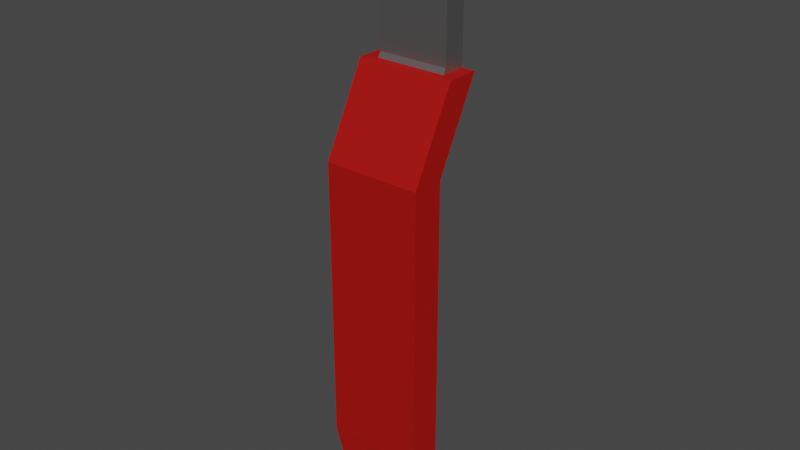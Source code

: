 # Source: firehoseswitch.blend  (saved by Blender 3.6.11; exported with 4.5.12 LTS)
import bpy
from mathutils import Matrix  # noqa: F401  (used for matrix-valued properties, if any)

bpy.ops.wm.read_factory_settings(use_empty=True)
scene = bpy.context.scene
scene.name = 'Scene'

# ---- collections
col_reel = bpy.data.collections.new('reel'); scene.collection.children.link(col_reel)
col_tubes = bpy.data.collections.new('tubes'); scene.collection.children.link(col_tubes)

# ---- materials (node trees are filled in below, after node groups)
mat_shinygrey = bpy.data.materials.new('shinygrey')
mat_shinygrey.use_transparent_shadow = False
mat_greybutton = bpy.data.materials.new('greybutton')
mat_greybutton.use_transparent_shadow = False
mat_redshiny = bpy.data.materials.new('redshiny')
mat_redshiny.use_transparent_shadow = False

# ---- material node trees
mat_shinygrey.use_nodes = True; mat_shinygrey.node_tree.nodes.clear()
_N = mat_shinygrey.node_tree.nodes; _L = mat_shinygrey.node_tree.links
n0 = _N.new('ShaderNodeBsdfPrincipled'); n0.name = 'Principled BSDF'; n0.location = (10, 300)
n0.distribution = 'GGX'
n0.subsurface_method = 'RANDOM_WALK_SKIN'
n0.inputs[0].default_value = (0.3257, 0.3257, 0.3257, 1.0)
n0.inputs[1].default_value = 0.9174
n0.inputs[3].default_value = 1.45
n0.inputs[27].default_value = (0.0, 0.0, 0.0, 1.0)
n0.inputs[28].default_value = 1.0
n1 = _N.new('ShaderNodeOutputMaterial'); n1.name = 'Material Output'; n1.location = (300, 300)
_L.new(n0.outputs[0], n1.inputs[0])
n1.is_active_output = True
mat_greybutton.use_nodes = True; mat_greybutton.node_tree.nodes.clear()
_N = mat_greybutton.node_tree.nodes; _L = mat_greybutton.node_tree.links
n0 = _N.new('ShaderNodeBsdfPrincipled'); n0.name = 'Principled BSDF'; n0.location = (10, 300)
n0.distribution = 'GGX'
n0.subsurface_method = 'RANDOM_WALK_SKIN'
n0.inputs[0].default_value = (0.2342, 0.206, 0.2145, 1.0)
n0.inputs[1].default_value = 0.8099
n0.inputs[2].default_value = 0.7893
n0.inputs[3].default_value = 1.45
n0.inputs[13].default_value = 0.7975
n0.inputs[27].default_value = (0.0, 0.0, 0.0, 1.0)
n0.inputs[28].default_value = 1.0
n1 = _N.new('ShaderNodeOutputMaterial'); n1.name = 'Material Output'; n1.location = (300, 300)
_L.new(n0.outputs[0], n1.inputs[0])
n1.is_active_output = True
mat_redshiny.use_nodes = True; mat_redshiny.node_tree.nodes.clear()
_N = mat_redshiny.node_tree.nodes; _L = mat_redshiny.node_tree.links
n0 = _N.new('ShaderNodeBsdfPrincipled'); n0.name = 'Principled BSDF'; n0.location = (10, 300)
n0.distribution = 'GGX'
n0.subsurface_method = 'RANDOM_WALK_SKIN'
n0.inputs[0].default_value = (0.8, 0.01227, 0.008181, 1.0)
n0.inputs[1].default_value = 0.8099
n0.inputs[2].default_value = 0.7893
n0.inputs[3].default_value = 1.45
n0.inputs[13].default_value = 0.7975
n0.inputs[27].default_value = (0.0, 0.0, 0.0, 1.0)
n0.inputs[28].default_value = 1.0
n1 = _N.new('ShaderNodeOutputMaterial'); n1.name = 'Material Output'; n1.location = (300, 300)
_L.new(n0.outputs[0], n1.inputs[0])
n1.is_active_output = True

# ---- world
world_world = bpy.data.worlds.new('World'); scene.world = world_world
world_world.use_nodes = True; world_world.node_tree.nodes.clear()
_N = world_world.node_tree.nodes; _L = world_world.node_tree.links
n0 = _N.new('ShaderNodeOutputWorld'); n0.name = 'World Output'; n0.location = (300, 300)
n1 = _N.new('ShaderNodeBackground'); n1.name = 'Background'; n1.location = (10, 300)
n1.inputs[0].default_value = (0.05088, 0.05088, 0.05088, 1.0)
_L.new(n1.outputs[0], n0.inputs[0])
n0.is_active_output = True
world_world.color = (0.05088, 0.05088, 0.05088)
world_world.use_sun_shadow = False
world_world.sun_shadow_jitter_overblur = 0.0

# ---- meshes
me_cube_001 = bpy.data.meshes.new('Cube.001')
me_cube_001.from_pydata([(-1.047, -1.719, -0.081), (-1.047, -1.719, 1.175), (-1.047, -0.8197, -0.081), (-1.047, -0.8197, 1.175), (0.9528, -1.719, -0.081), (0.9528, -1.719, 1.175), (0.9528, -0.8197, -0.081), (0.9528, -0.8197, 1.175), (-0.5716, -1.505, -0.4283), (-0.5716, -1.033, -0.4283), (0.4773, -1.505, -0.4283), (0.4773, -1.033, -0.4283), (-1.047, 0.1635, 1.997), (-1.047, 1.062, 1.997), (0.9528, 0.1635, 1.997), (0.9528, 1.062, 1.997)], [], [(0, 1, 3, 2), (2, 3, 7, 6), (6, 7, 5, 4), (4, 5, 1, 0), (0, 2, 9, 8), (3, 1, 12, 13), (9, 11, 10, 8), (6, 4, 10, 11), (4, 0, 8, 10), (2, 6, 11, 9), (1, 5, 14, 12), (7, 3, 13, 15), (5, 7, 15, 14), (14, 15, 13, 12)])
_uv = me_cube_001.uv_layers.new(name='UVMap')
_uv.uv.foreach_set('vector', [0.375, 0.0, 0.625, 0.0, 0.625, 0.25, 0.375, 0.25, 0.375, 0.25, 0.625, 0.25, 0.625, 0.5, 0.375, 0.5, 0.375, 0.5, 0.625, 0.5, 0.625, 0.75, 0.375, 0.75, 0.375, 0.75, 0.625, 0.75, 0.625, 1.0, 0.375, 1.0, 0.375, 0.0, 0.375, 0.25, 0.375, 0.25, 0.375, 0.0, 0.625, 0.25, 0.625, 0.0, 0.625, 0.0, 0.625, 0.25, 0.125, 0.5, 0.375, 0.5, 0.375, 0.75, 0.125, 0.75, 0.375, 0.5, 0.375, 0.75, 0.375, 0.75, 0.375, 0.5, 0.375, 0.75, 0.375, 1.0, 0.375, 1.0, 0.375, 0.75, 0.375, 0.25, 0.375, 0.5, 0.375, 0.5, 0.375, 0.25, 0.625, 1.0, 0.625, 0.75, 0.625, 0.75, 0.625, 1.0, 0.625, 0.5, 0.625, 0.25, 0.625, 0.25, 0.625, 0.5, 0.625, 0.75, 0.625, 0.5, 0.625, 0.5, 0.625, 0.75, 0.625, 0.75, 0.625, 0.5, 0.625, 0.25, 0.625, 1.0])
me_cube_001.materials.append(mat_shinygrey)
me_cube_001.update()
me_cube_003 = bpy.data.meshes.new('Cube.003')
me_cube_003.from_pydata([(-0.02559, 0.8021, 1.319e-05), (-0.02559, 0.8021, 0.4141), (0.4435, 0.421, 1.319e-05), (0.4435, 0.421, 0.4141), (0.4435, -0.3412, 1.319e-05), (0.4435, -0.3412, 0.4141), (-0.02559, -0.7223, 1.319e-05), (-0.02559, -0.7223, 0.4141), (-0.4946, -0.3412, 1.319e-05), (-0.4946, -0.3412, 0.4141), (-0.4946, 0.421, 1.319e-05), (-0.4946, 0.421, 0.4141)], [], [(0, 1, 3, 2), (2, 3, 5, 4), (4, 5, 7, 6), (6, 7, 9, 8), (3, 1, 11, 9, 7, 5), (8, 9, 11, 10), (10, 11, 1, 0), (0, 2, 4, 6, 8, 10)])
_uv = me_cube_003.uv_layers.new(name='UVMap')
_uv.uv.foreach_set('vector', [1.0, 0.5, 1.0, 1.0, 0.8333, 1.0, 0.8333, 0.5, 0.8333, 0.5, 0.8333, 1.0, 0.6667, 1.0, 0.6667, 0.5, 0.6667, 0.5, 0.6667, 1.0, 0.5, 1.0, 0.5, 0.5, 0.5, 0.5, 0.5, 1.0, 0.3333, 1.0, 0.3333, 0.5, 0.9578, 0.37, 0.75, 0.49, 0.5422, 0.37, 0.5422, 0.13, 0.75, 0.01, 0.9578, 0.13, 0.3333, 0.5, 0.3333, 1.0, 0.1667, 1.0, 0.1667, 0.5, 0.1667, 0.5, 0.1667, 1.0, -8.941e-08, 1.0, -8.941e-08, 0.5, 0.25, 0.49, 0.4578, 0.37, 0.4578, 0.13, 0.25, 0.01, 0.04215, 0.13, 0.04215, 0.37])
me_cube_003.materials.append(mat_greybutton)
me_cube_003.update()
me_cube_004 = bpy.data.meshes.new('Cube.004')
me_cube_004.from_pydata([(-1.424, -1.699, 1.229), (-1.424, -0.3948, 1.229), (1.339, -1.699, 1.229), (1.339, -0.3948, 1.229), (-1.424, 0.05889, 2.138), (-1.424, 1.363, 2.138), (1.339, 0.05889, 2.138), (1.339, 1.363, 2.138), (-1.424, 0.05889, 5.21), (-1.424, 1.363, 5.21), (1.339, 0.05889, 5.21), (1.339, 1.363, 5.21), (-0.956, 0.28, 6.013), (-0.956, 1.142, 6.013), (0.8711, 0.28, 6.013), (0.8711, 1.142, 6.013)], [], [(1, 0, 4, 5), (6, 7, 11, 10), (0, 2, 6, 4), (3, 1, 5, 7), (2, 3, 7, 6), (8, 10, 14, 12), (5, 4, 8, 9), (4, 6, 10, 8), (7, 5, 9, 11), (15, 13, 12, 14), (11, 9, 13, 15), (10, 11, 15, 14), (9, 8, 12, 13), (0, 1, 3, 2)])
_uv = me_cube_004.uv_layers.new(name='UVMap')
_uv.uv.foreach_set('vector', [0.625, 0.25, 0.625, 0.0, 0.625, 0.0, 0.625, 0.25, 0.625, 0.75, 0.625, 0.5, 0.625, 0.5, 0.625, 0.75, 0.625, 1.0, 0.625, 0.75, 0.625, 0.75, 0.625, 1.0, 0.625, 0.5, 0.625, 0.25, 0.625, 0.25, 0.625, 0.5, 0.625, 0.75, 0.625, 0.5, 0.625, 0.5, 0.625, 0.75, 0.625, 1.0, 0.625, 0.75, 0.625, 0.75, 0.625, 1.0, 0.625, 0.25, 0.625, 0.0, 0.625, 0.0, 0.625, 0.25, 0.625, 1.0, 0.625, 0.75, 0.625, 0.75, 0.625, 1.0, 0.625, 0.5, 0.625, 0.25, 0.625, 0.25, 0.625, 0.5, 0.625, 0.5, 0.875, 0.5, 0.875, 0.75, 0.625, 0.75, 0.625, 0.5, 0.625, 0.25, 0.625, 0.25, 0.625, 0.5, 0.625, 0.75, 0.625, 0.5, 0.625, 0.5, 0.625, 0.75, 0.625, 0.25, 0.625, 0.0, 0.625, 0.0, 0.625, 0.25, 0.625, 0.0, 0.625, 0.25, 0.625, 0.5, 0.625, 0.75])
me_cube_004.materials.append(mat_redshiny)
me_cube_004.update()

# ---- objects
ob_handlestart = bpy.data.objects.new('handlestart', me_cube_001)
ob_button = bpy.data.objects.new('button', me_cube_003)
ob_handleend = bpy.data.objects.new('handleend', me_cube_004)

# ---- transforms, parenting, visibility, modifiers, constraints
ob_handlestart.location = (0.0001421, -1.788e-07, 0.0001099)
ob_handlestart.scale = (-0.01932, -0.01373, -0.05054)
ob_button.location = (0.0001421, -1.788e-07, 0.0001099)
ob_button.rotation_euler = (1.571, 0.0, 0.0)
ob_button.scale = (-0.01932, -0.01373, -0.05054)
ob_handleend.location = (0.0001421, -1.788e-07, 0.0001099)
ob_handleend.scale = (-0.01932, -0.01373, -0.05054)

# ---- collection membership
col_tubes.objects.link(ob_handlestart)
col_tubes.objects.link(ob_button)
col_tubes.objects.link(ob_handleend)

# ---- scene / render settings (as saved in the file)
scene.frame_start = 1; scene.frame_end = 250; scene.frame_set(1)
scene.render.engine = 'BLENDER_EEVEE_NEXT'
scene.cycles.sampling_pattern = 'TABULATED_SOBOL'
scene.view_settings.view_transform = 'Filmic'
bpy.context.view_layer.update()

# ---- added for rendering (the .blend has no active camera and no usable light): camera, sun
cam_auto = bpy.data.cameras.new('AutoCamera')
cam_auto.lens = 50.0
cam_auto.sensor_width = 36.0
cam_auto.clip_end = 1000.0
ob_auto_camera = bpy.data.objects.new('AutoCamera', cam_auto)
scene.collection.objects.link(ob_auto_camera)
ob_auto_camera.location = (0.308676, -0.366819, 0.10516)
ob_auto_camera.rotation_euler = (1.09748, -7.21219e-08, 0.694738)
scene.camera = ob_auto_camera
light_auto_sun = bpy.data.lights.new('AutoSun', 'SUN')
light_auto_sun.energy = 3.0
light_auto_sun.angle = 0.0523599
ob_auto_sun = bpy.data.objects.new('AutoSun', light_auto_sun)
scene.collection.objects.link(ob_auto_sun)
ob_auto_sun.rotation_euler = (0.872665, 0.174533, 0.523599)
bpy.context.view_layer.update()
